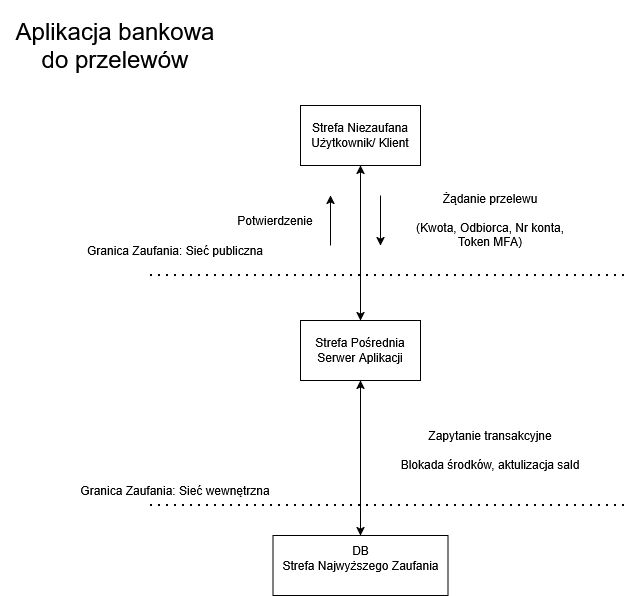

The diagram above was exported from draw.io. Its source (the exported page's mxGraphModel, read from the mxfile embedded in the PNG):
<mxGraphModel dx="1364" dy="1928" grid="1" gridSize="10" guides="1" tooltips="1" connect="1" arrows="1" fold="1" page="1" pageScale="1" pageWidth="827" pageHeight="1169" math="0" shadow="0">
  <root>
    <mxCell id="0" />
    <mxCell id="1" parent="0" />
    <mxCell id="BxQJDsHb-09vbqhSUwbU-4" edge="1" parent="1" style="endArrow=none;dashed=1;html=1;dashPattern=1 3;strokeWidth=2;rounded=0;" value="">
      <mxGeometry height="50" relative="1" width="50" as="geometry">
        <Array as="points">
          <mxPoint x="310" y="180" />
        </Array>
        <mxPoint x="160" y="180" as="sourcePoint" />
        <mxPoint x="640" y="180" as="targetPoint" />
      </mxGeometry>
    </mxCell>
    <mxCell id="BxQJDsHb-09vbqhSUwbU-5" edge="1" parent="1" style="endArrow=none;dashed=1;html=1;dashPattern=1 3;strokeWidth=2;rounded=0;" value="">
      <mxGeometry height="50" relative="1" width="50" as="geometry">
        <Array as="points">
          <mxPoint x="310" y="410" />
        </Array>
        <mxPoint x="160" y="410" as="sourcePoint" />
        <mxPoint x="640" y="410" as="targetPoint" />
      </mxGeometry>
    </mxCell>
    <mxCell id="BxQJDsHb-09vbqhSUwbU-10" parent="1" style="text;html=1;whiteSpace=wrap;strokeColor=none;fillColor=none;align=center;verticalAlign=middle;rounded=0;" value="Granica Zaufania: Sieć publiczna" vertex="1">
      <mxGeometry height="30" width="190" x="90" y="140" as="geometry" />
    </mxCell>
    <mxCell id="BxQJDsHb-09vbqhSUwbU-11" parent="1" style="text;html=1;whiteSpace=wrap;strokeColor=none;fillColor=none;align=center;verticalAlign=middle;rounded=0;" value="Granica Zaufania: Sieć wewnętrzna" vertex="1">
      <mxGeometry height="30" width="210" x="80" y="380" as="geometry" />
    </mxCell>
    <mxCell id="BxQJDsHb-09vbqhSUwbU-13" parent="1" style="rounded=0;whiteSpace=wrap;html=1;" value="&lt;span style=&quot;color: light-dark(rgb(0, 0, 0), rgb(255, 0, 0));&quot;&gt;Strefa Niezaufana&lt;/span&gt; Użytkownik/ Klient" vertex="1">
      <mxGeometry height="60" width="120" x="310" y="10" as="geometry" />
    </mxCell>
    <mxCell id="BxQJDsHb-09vbqhSUwbU-14" parent="1" style="rounded=0;whiteSpace=wrap;html=1;" value="&lt;span style=&quot;color: light-dark(rgb(0, 0, 0), rgb(255, 128, 0));&quot;&gt;Strefa Pośrednia&lt;/span&gt;&lt;br&gt;Serwer Aplikacji" vertex="1">
      <mxGeometry height="60" width="120" x="310" y="225" as="geometry" />
    </mxCell>
    <mxCell id="BxQJDsHb-09vbqhSUwbU-15" parent="1" style="rounded=0;whiteSpace=wrap;html=1;" value="DB&lt;div&gt;&lt;span style=&quot;color: light-dark(rgb(0, 0, 0), rgb(0, 102, 0));&quot;&gt;Strefa Najwyższego Zaufania&lt;/span&gt;&lt;/div&gt;&lt;div&gt;&lt;br&gt;&lt;/div&gt;" vertex="1">
      <mxGeometry height="60" width="175" x="282.5" y="440" as="geometry" />
    </mxCell>
    <mxCell id="BxQJDsHb-09vbqhSUwbU-20" edge="1" parent="1" source="BxQJDsHb-09vbqhSUwbU-15" style="endArrow=classic;startArrow=classic;html=1;rounded=0;exitX=0.5;exitY=0;exitDx=0;exitDy=0;entryX=0.5;entryY=1;entryDx=0;entryDy=0;" target="BxQJDsHb-09vbqhSUwbU-14" value="">
      <mxGeometry height="50" relative="1" width="50" as="geometry">
        <Array as="points">
          <mxPoint x="370" y="380" />
        </Array>
        <mxPoint x="390" y="320" as="sourcePoint" />
        <mxPoint x="440" y="270" as="targetPoint" />
      </mxGeometry>
    </mxCell>
    <mxCell id="BxQJDsHb-09vbqhSUwbU-21" edge="1" parent="1" source="BxQJDsHb-09vbqhSUwbU-14" style="endArrow=classic;startArrow=classic;html=1;rounded=0;entryX=0.5;entryY=1;entryDx=0;entryDy=0;exitX=0.5;exitY=0;exitDx=0;exitDy=0;" target="BxQJDsHb-09vbqhSUwbU-13" value="">
      <mxGeometry height="50" relative="1" width="50" as="geometry">
        <mxPoint x="320" y="170" as="sourcePoint" />
        <mxPoint x="370" y="120" as="targetPoint" />
      </mxGeometry>
    </mxCell>
    <mxCell id="BxQJDsHb-09vbqhSUwbU-23" parent="1" style="text;html=1;whiteSpace=wrap;strokeColor=none;fillColor=none;align=center;verticalAlign=middle;rounded=0;" value="Żądanie przelewu&lt;br&gt;&lt;br&gt;(Kwota, Odbiorca, Nr konta, Token MFA)" vertex="1">
      <mxGeometry height="90" width="180" x="410" y="80" as="geometry" />
    </mxCell>
    <mxCell id="BxQJDsHb-09vbqhSUwbU-28" parent="1" style="text;html=1;whiteSpace=wrap;strokeColor=none;fillColor=none;align=center;verticalAlign=middle;rounded=0;" value="Potwierdzenie" vertex="1">
      <mxGeometry height="30" width="70" x="250" y="110" as="geometry" />
    </mxCell>
    <mxCell id="BxQJDsHb-09vbqhSUwbU-29" parent="1" style="text;html=1;whiteSpace=wrap;strokeColor=none;fillColor=none;align=center;verticalAlign=middle;rounded=0;" value="Zapytanie transakcyjne&lt;br&gt;&lt;br&gt;Blokada środków, aktulizacja sald" vertex="1">
      <mxGeometry height="30" width="220" x="390" y="340" as="geometry" />
    </mxCell>
    <mxCell id="BxQJDsHb-09vbqhSUwbU-33" parent="1" style="text;html=1;whiteSpace=wrap;strokeColor=none;fillColor=none;align=center;verticalAlign=middle;rounded=0;" value="&lt;h1&gt;&lt;span style=&quot;font-weight: normal; color: light-dark(rgb(0, 0, 0), rgb(255, 0, 0));&quot;&gt;Aplikacja bankowa do przelewów&lt;/span&gt;&lt;/h1&gt;" vertex="1">
      <mxGeometry height="20" width="230" x="10" y="-60" as="geometry" />
    </mxCell>
    <mxCell id="BxQJDsHb-09vbqhSUwbU-36" edge="1" parent="1" style="endArrow=classic;html=1;rounded=0;" value="">
      <mxGeometry height="50" relative="1" width="50" as="geometry">
        <mxPoint x="340" y="150" as="sourcePoint" />
        <mxPoint x="340" y="100" as="targetPoint" />
      </mxGeometry>
    </mxCell>
    <mxCell id="BxQJDsHb-09vbqhSUwbU-37" edge="1" parent="1" style="endArrow=classic;html=1;rounded=0;" value="">
      <mxGeometry height="50" relative="1" width="50" as="geometry">
        <mxPoint x="390" y="100" as="sourcePoint" />
        <mxPoint x="390" y="150" as="targetPoint" />
      </mxGeometry>
    </mxCell>
  </root>
</mxGraphModel>